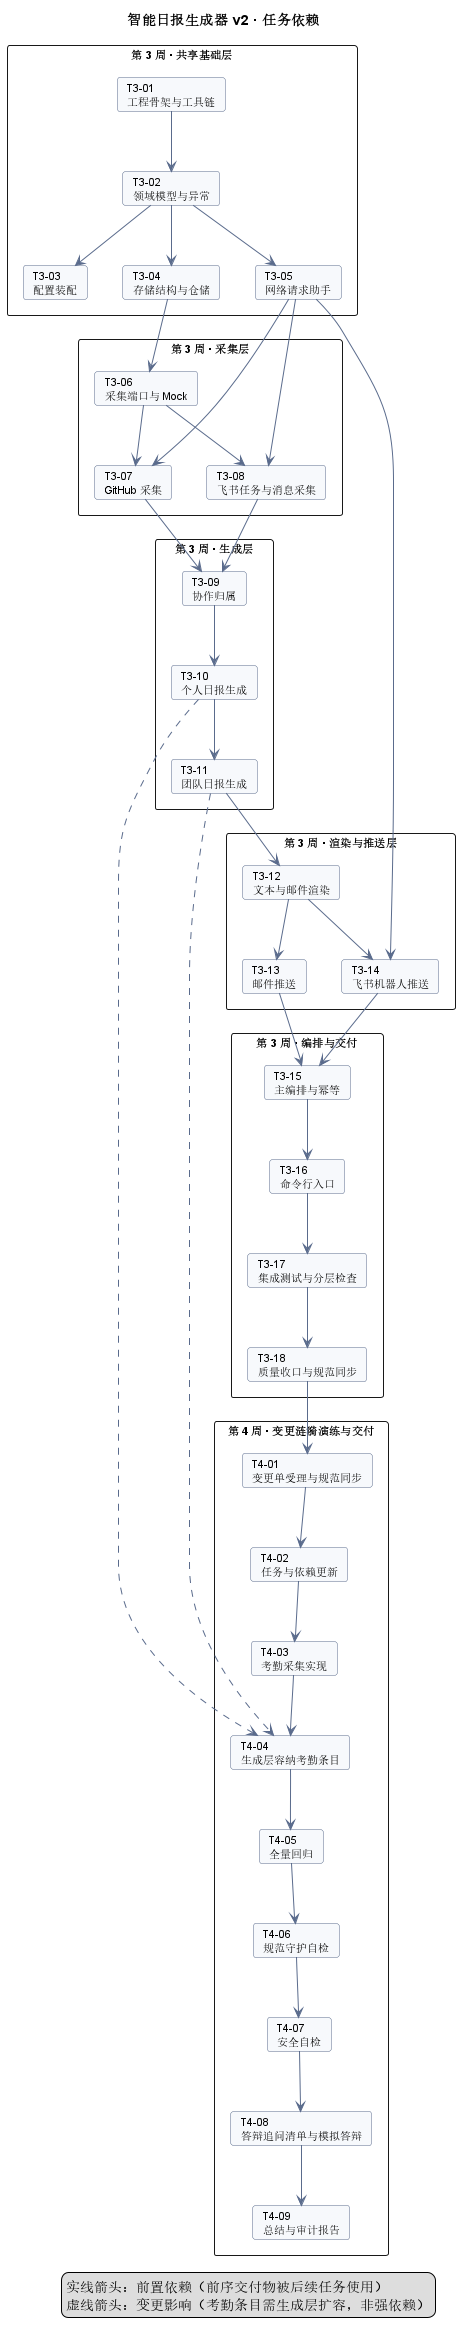

The diagram above was rendered by PlantUML. Its source (embedded in the PNG):
@startuml 任务依赖图
' 系统设计报告 4.4 任务依赖图（PlantUML 组件依赖图）
' 渲染：java -jar plantuml.jar docs/uml/任务依赖图.puml -tpng -charset UTF-8
title 智能日报生成器 v2 · 任务依赖

skinparam defaultFontSize 11
skinparam packageStyle rectangle
skinparam card {
  BackgroundColor #F7F9FC
  BorderColor #5A6B8C
}
skinparam ArrowColor #5A6B8C

package "第 3 周 · 共享基础层" {
  card "T3-01\n工程骨架与工具链" as T301
  card "T3-02\n领域模型与异常" as T302
  card "T3-03\n配置装配" as T303
  card "T3-04\n存储结构与仓储" as T304
  card "T3-05\n网络请求助手" as T305
}

package "第 3 周 · 采集层" {
  card "T3-06\n采集端口与 Mock" as T306
  card "T3-07\nGitHub 采集" as T307
  card "T3-08\n飞书任务与消息采集" as T308
}

package "第 3 周 · 生成层" {
  card "T3-09\n协作归属" as T309
  card "T3-10\n个人日报生成" as T310
  card "T3-11\n团队日报生成" as T311
}

package "第 3 周 · 渲染与推送层" {
  card "T3-12\n文本与邮件渲染" as T312
  card "T3-13\n邮件推送" as T313
  card "T3-14\n飞书机器人推送" as T314
}

package "第 3 周 · 编排与交付" {
  card "T3-15\n主编排与幂等" as T315
  card "T3-16\n命令行入口" as T316
  card "T3-17\n集成测试与分层检查" as T317
  card "T3-18\n质量收口与规范同步" as T318
}

package "第 4 周 · 变更涟漪演练与交付" {
  card "T4-01\n变更单受理与规范同步" as T401
  card "T4-02\n任务与依赖更新" as T402
  card "T4-03\n考勤采集实现" as T403
  card "T4-04\n生成层容纳考勤条目" as T404
  card "T4-05\n全量回归" as T405
  card "T4-06\n规范守护自检" as T406
  card "T4-07\n安全自检" as T407
  card "T4-08\n答辩追问清单与模拟答辩" as T408
  card "T4-09\n总结与审计报告" as T409
}

T301 --> T302
T302 --> T303
T302 --> T304
T302 --> T305
T304 --> T306
T305 --> T307
T305 --> T308
T306 --> T307
T306 --> T308
T307 --> T309
T308 --> T309
T309 --> T310
T310 --> T311
T311 --> T312
T312 --> T313
T305 --> T314
T312 --> T314
T313 --> T315
T314 --> T315
T315 --> T316
T316 --> T317
T317 --> T318
T318 --> T401
T401 --> T402
T402 --> T403
T403 --> T404
T310 ..> T404
T311 ..> T404
T404 --> T405
T405 --> T406
T406 --> T407
T407 --> T408
T408 --> T409

legend right
  实线箭头：前置依赖（前序交付物被后续任务使用）
  虚线箭头：变更影响（考勤条目需生成层扩容，非强依赖）
endlegend
@enduml